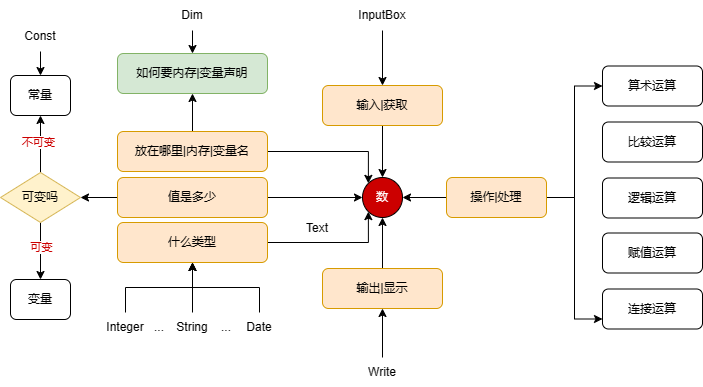

The diagram above was exported from draw.io. Its source (the exported page's mxGraphModel, read from the mxfile embedded in the PNG):
<mxGraphModel dx="1042" dy="535" grid="0" gridSize="10" guides="1" tooltips="1" connect="1" arrows="1" fold="1" page="1" pageScale="1" pageWidth="827" pageHeight="1169" math="0" shadow="0">
  <root>
    <mxCell id="0" />
    <mxCell id="1" parent="0" />
    <mxCell id="G40OAXO5iaZNSX0-jOvk-18" value="..." style="text;html=1;strokeColor=none;fillColor=none;align=center;verticalAlign=middle;whiteSpace=wrap;rounded=0;" vertex="1" parent="1">
      <mxGeometry x="154" y="362" width="60" height="30" as="geometry" />
    </mxCell>
    <mxCell id="G40OAXO5iaZNSX0-jOvk-19" value="..." style="text;html=1;strokeColor=none;fillColor=none;align=center;verticalAlign=middle;whiteSpace=wrap;rounded=0;" vertex="1" parent="1">
      <mxGeometry x="221" y="362" width="60" height="30" as="geometry" />
    </mxCell>
    <mxCell id="7RCenGombzkHbp1JPAar-1" value="数" style="ellipse;whiteSpace=wrap;html=1;aspect=fixed;fillColor=#CC0000;fontColor=#FFFFFF;" parent="1" vertex="1">
      <mxGeometry x="387" y="227" width="40" height="40" as="geometry" />
    </mxCell>
    <mxCell id="VEjATyRy2xf-8AsL7YHY-5" style="edgeStyle=orthogonalEdgeStyle;rounded=0;orthogonalLoop=1;jettySize=auto;html=1;entryX=0;entryY=1;entryDx=0;entryDy=0;" parent="1" source="7RCenGombzkHbp1JPAar-2" target="7RCenGombzkHbp1JPAar-1" edge="1">
      <mxGeometry relative="1" as="geometry" />
    </mxCell>
    <mxCell id="7RCenGombzkHbp1JPAar-2" value="什么类型" style="rounded=1;whiteSpace=wrap;html=1;fillColor=#ffe6cc;strokeColor=#d79b00;" parent="1" vertex="1">
      <mxGeometry x="142" y="272" width="150" height="40" as="geometry" />
    </mxCell>
    <mxCell id="VEjATyRy2xf-8AsL7YHY-9" style="edgeStyle=orthogonalEdgeStyle;rounded=0;orthogonalLoop=1;jettySize=auto;html=1;entryX=1;entryY=0.5;entryDx=0;entryDy=0;" parent="1" source="7RCenGombzkHbp1JPAar-6" target="7RCenGombzkHbp1JPAar-1" edge="1">
      <mxGeometry relative="1" as="geometry" />
    </mxCell>
    <mxCell id="G40OAXO5iaZNSX0-jOvk-35" style="edgeStyle=orthogonalEdgeStyle;rounded=0;orthogonalLoop=1;jettySize=auto;html=1;entryX=0;entryY=0.75;entryDx=0;entryDy=0;" edge="1" parent="1" source="7RCenGombzkHbp1JPAar-6" target="G40OAXO5iaZNSX0-jOvk-32">
      <mxGeometry relative="1" as="geometry" />
    </mxCell>
    <mxCell id="G40OAXO5iaZNSX0-jOvk-36" style="edgeStyle=orthogonalEdgeStyle;rounded=0;orthogonalLoop=1;jettySize=auto;html=1;entryX=0;entryY=0.5;entryDx=0;entryDy=0;" edge="1" parent="1" source="7RCenGombzkHbp1JPAar-6" target="G40OAXO5iaZNSX0-jOvk-33">
      <mxGeometry relative="1" as="geometry" />
    </mxCell>
    <mxCell id="7RCenGombzkHbp1JPAar-6" value="操作|处理" style="rounded=1;whiteSpace=wrap;html=1;fillColor=#ffe6cc;strokeColor=#d79b00;" parent="1" vertex="1">
      <mxGeometry x="471" y="227" width="100" height="40" as="geometry" />
    </mxCell>
    <mxCell id="VEjATyRy2xf-8AsL7YHY-3" style="edgeStyle=orthogonalEdgeStyle;rounded=0;orthogonalLoop=1;jettySize=auto;html=1;entryX=0.5;entryY=0;entryDx=0;entryDy=0;" parent="1" source="7RCenGombzkHbp1JPAar-8" target="7RCenGombzkHbp1JPAar-1" edge="1">
      <mxGeometry relative="1" as="geometry" />
    </mxCell>
    <mxCell id="7RCenGombzkHbp1JPAar-8" value="输入|获取" style="rounded=1;whiteSpace=wrap;html=1;fillColor=#ffe6cc;strokeColor=#d79b00;" parent="1" vertex="1">
      <mxGeometry x="347" y="135" width="120" height="40" as="geometry" />
    </mxCell>
    <mxCell id="VEjATyRy2xf-8AsL7YHY-4" style="edgeStyle=orthogonalEdgeStyle;rounded=0;orthogonalLoop=1;jettySize=auto;html=1;entryX=0.5;entryY=1;entryDx=0;entryDy=0;" parent="1" source="7RCenGombzkHbp1JPAar-9" target="7RCenGombzkHbp1JPAar-1" edge="1">
      <mxGeometry relative="1" as="geometry" />
    </mxCell>
    <mxCell id="7RCenGombzkHbp1JPAar-9" value="输出|显示" style="rounded=1;whiteSpace=wrap;html=1;fillColor=#ffe6cc;strokeColor=#d79b00;" parent="1" vertex="1">
      <mxGeometry x="347" y="318" width="120" height="40" as="geometry" />
    </mxCell>
    <mxCell id="VEjATyRy2xf-8AsL7YHY-6" style="edgeStyle=orthogonalEdgeStyle;rounded=0;orthogonalLoop=1;jettySize=auto;html=1;entryX=0;entryY=0;entryDx=0;entryDy=0;" parent="1" source="VEjATyRy2xf-8AsL7YHY-1" target="7RCenGombzkHbp1JPAar-1" edge="1">
      <mxGeometry relative="1" as="geometry" />
    </mxCell>
    <mxCell id="VEjATyRy2xf-8AsL7YHY-11" style="edgeStyle=orthogonalEdgeStyle;rounded=0;orthogonalLoop=1;jettySize=auto;html=1;entryX=0.5;entryY=1;entryDx=0;entryDy=0;" parent="1" source="VEjATyRy2xf-8AsL7YHY-1" target="VEjATyRy2xf-8AsL7YHY-10" edge="1">
      <mxGeometry relative="1" as="geometry" />
    </mxCell>
    <mxCell id="VEjATyRy2xf-8AsL7YHY-1" value="放在哪里|内存|变量名" style="rounded=1;whiteSpace=wrap;html=1;fillColor=#ffe6cc;strokeColor=#d79b00;" parent="1" vertex="1">
      <mxGeometry x="142" y="181" width="150" height="40" as="geometry" />
    </mxCell>
    <mxCell id="VEjATyRy2xf-8AsL7YHY-7" style="edgeStyle=orthogonalEdgeStyle;rounded=0;orthogonalLoop=1;jettySize=auto;html=1;entryX=0;entryY=0.5;entryDx=0;entryDy=0;" parent="1" source="VEjATyRy2xf-8AsL7YHY-2" target="7RCenGombzkHbp1JPAar-1" edge="1">
      <mxGeometry relative="1" as="geometry" />
    </mxCell>
    <mxCell id="VEjATyRy2xf-8AsL7YHY-25" style="edgeStyle=orthogonalEdgeStyle;rounded=0;orthogonalLoop=1;jettySize=auto;html=1;entryX=1;entryY=0.5;entryDx=0;entryDy=0;" parent="1" source="VEjATyRy2xf-8AsL7YHY-2" target="VEjATyRy2xf-8AsL7YHY-13" edge="1">
      <mxGeometry relative="1" as="geometry" />
    </mxCell>
    <mxCell id="VEjATyRy2xf-8AsL7YHY-2" value="值是多少" style="rounded=1;whiteSpace=wrap;html=1;fillColor=#ffe6cc;strokeColor=#d79b00;" parent="1" vertex="1">
      <mxGeometry x="142" y="227" width="150" height="40" as="geometry" />
    </mxCell>
    <mxCell id="VEjATyRy2xf-8AsL7YHY-10" value="如何要内存|变量声明" style="rounded=1;whiteSpace=wrap;html=1;fillColor=#d5e8d4;strokeColor=#82b366;" parent="1" vertex="1">
      <mxGeometry x="142" y="103" width="150" height="40" as="geometry" />
    </mxCell>
    <mxCell id="VEjATyRy2xf-8AsL7YHY-20" style="edgeStyle=orthogonalEdgeStyle;rounded=0;orthogonalLoop=1;jettySize=auto;html=1;entryX=0.5;entryY=0;entryDx=0;entryDy=0;" parent="1" source="VEjATyRy2xf-8AsL7YHY-13" target="VEjATyRy2xf-8AsL7YHY-17" edge="1">
      <mxGeometry relative="1" as="geometry" />
    </mxCell>
    <mxCell id="G40OAXO5iaZNSX0-jOvk-24" value="可变" style="edgeLabel;html=1;align=center;verticalAlign=middle;resizable=0;points=[];fontColor=#CC0000;" vertex="1" connectable="0" parent="VEjATyRy2xf-8AsL7YHY-20">
      <mxGeometry x="-0.1719" relative="1" as="geometry">
        <mxPoint as="offset" />
      </mxGeometry>
    </mxCell>
    <mxCell id="G40OAXO5iaZNSX0-jOvk-25" style="edgeStyle=orthogonalEdgeStyle;rounded=0;orthogonalLoop=1;jettySize=auto;html=1;entryX=0.5;entryY=1;entryDx=0;entryDy=0;" edge="1" parent="1" source="VEjATyRy2xf-8AsL7YHY-13" target="VEjATyRy2xf-8AsL7YHY-16">
      <mxGeometry relative="1" as="geometry" />
    </mxCell>
    <mxCell id="G40OAXO5iaZNSX0-jOvk-26" value="不可变" style="edgeLabel;html=1;align=center;verticalAlign=middle;resizable=0;points=[];fontColor=#CC0000;" vertex="1" connectable="0" parent="G40OAXO5iaZNSX0-jOvk-25">
      <mxGeometry x="0.1018" y="3" relative="1" as="geometry">
        <mxPoint as="offset" />
      </mxGeometry>
    </mxCell>
    <mxCell id="VEjATyRy2xf-8AsL7YHY-13" value="可变吗" style="rhombus;whiteSpace=wrap;html=1;fillColor=#fff2cc;strokeColor=#d6b656;" parent="1" vertex="1">
      <mxGeometry x="25" y="222" width="80" height="50" as="geometry" />
    </mxCell>
    <mxCell id="VEjATyRy2xf-8AsL7YHY-16" value="常量" style="rounded=1;whiteSpace=wrap;html=1;" parent="1" vertex="1">
      <mxGeometry x="35" y="125" width="60" height="40" as="geometry" />
    </mxCell>
    <mxCell id="VEjATyRy2xf-8AsL7YHY-17" value="变量" style="rounded=1;whiteSpace=wrap;html=1;" parent="1" vertex="1">
      <mxGeometry x="35" y="329" width="60" height="40" as="geometry" />
    </mxCell>
    <mxCell id="G40OAXO5iaZNSX0-jOvk-1" value="Text" style="text;html=1;strokeColor=none;fillColor=none;align=center;verticalAlign=middle;whiteSpace=wrap;rounded=0;" vertex="1" parent="1">
      <mxGeometry x="312" y="263" width="60" height="30" as="geometry" />
    </mxCell>
    <mxCell id="G40OAXO5iaZNSX0-jOvk-20" style="edgeStyle=orthogonalEdgeStyle;rounded=0;orthogonalLoop=1;jettySize=auto;html=1;entryX=0.5;entryY=0;entryDx=0;entryDy=0;" edge="1" parent="1" source="G40OAXO5iaZNSX0-jOvk-2" target="VEjATyRy2xf-8AsL7YHY-16">
      <mxGeometry relative="1" as="geometry" />
    </mxCell>
    <mxCell id="G40OAXO5iaZNSX0-jOvk-2" value="Const" style="text;html=1;strokeColor=none;fillColor=none;align=center;verticalAlign=middle;whiteSpace=wrap;rounded=0;" vertex="1" parent="1">
      <mxGeometry x="35" y="71" width="60" height="30" as="geometry" />
    </mxCell>
    <mxCell id="G40OAXO5iaZNSX0-jOvk-7" style="edgeStyle=orthogonalEdgeStyle;rounded=0;orthogonalLoop=1;jettySize=auto;html=1;" edge="1" parent="1" source="G40OAXO5iaZNSX0-jOvk-4" target="7RCenGombzkHbp1JPAar-2">
      <mxGeometry relative="1" as="geometry" />
    </mxCell>
    <mxCell id="G40OAXO5iaZNSX0-jOvk-4" value="Integer" style="text;html=1;strokeColor=none;fillColor=none;align=center;verticalAlign=middle;whiteSpace=wrap;rounded=0;" vertex="1" parent="1">
      <mxGeometry x="120" y="362" width="60" height="30" as="geometry" />
    </mxCell>
    <mxCell id="G40OAXO5iaZNSX0-jOvk-10" style="edgeStyle=orthogonalEdgeStyle;rounded=0;orthogonalLoop=1;jettySize=auto;html=1;entryX=0.5;entryY=1;entryDx=0;entryDy=0;" edge="1" parent="1" source="G40OAXO5iaZNSX0-jOvk-5" target="7RCenGombzkHbp1JPAar-2">
      <mxGeometry relative="1" as="geometry" />
    </mxCell>
    <mxCell id="G40OAXO5iaZNSX0-jOvk-5" value="String" style="text;html=1;strokeColor=none;fillColor=none;align=center;verticalAlign=middle;whiteSpace=wrap;rounded=0;" vertex="1" parent="1">
      <mxGeometry x="187" y="362" width="60" height="30" as="geometry" />
    </mxCell>
    <mxCell id="G40OAXO5iaZNSX0-jOvk-11" style="edgeStyle=orthogonalEdgeStyle;rounded=0;orthogonalLoop=1;jettySize=auto;html=1;entryX=0.5;entryY=1;entryDx=0;entryDy=0;" edge="1" parent="1" source="G40OAXO5iaZNSX0-jOvk-6" target="7RCenGombzkHbp1JPAar-2">
      <mxGeometry relative="1" as="geometry" />
    </mxCell>
    <mxCell id="G40OAXO5iaZNSX0-jOvk-6" value="Date" style="text;html=1;strokeColor=none;fillColor=none;align=center;verticalAlign=middle;whiteSpace=wrap;rounded=0;" vertex="1" parent="1">
      <mxGeometry x="254" y="362" width="60" height="30" as="geometry" />
    </mxCell>
    <mxCell id="G40OAXO5iaZNSX0-jOvk-13" style="edgeStyle=orthogonalEdgeStyle;rounded=0;orthogonalLoop=1;jettySize=auto;html=1;entryX=0.5;entryY=0;entryDx=0;entryDy=0;" edge="1" parent="1" source="G40OAXO5iaZNSX0-jOvk-12" target="VEjATyRy2xf-8AsL7YHY-10">
      <mxGeometry relative="1" as="geometry" />
    </mxCell>
    <mxCell id="G40OAXO5iaZNSX0-jOvk-12" value="Dim" style="text;html=1;strokeColor=none;fillColor=none;align=center;verticalAlign=middle;whiteSpace=wrap;rounded=0;" vertex="1" parent="1">
      <mxGeometry x="187" y="50" width="60" height="30" as="geometry" />
    </mxCell>
    <mxCell id="G40OAXO5iaZNSX0-jOvk-15" style="edgeStyle=orthogonalEdgeStyle;rounded=0;orthogonalLoop=1;jettySize=auto;html=1;entryX=0.5;entryY=1;entryDx=0;entryDy=0;" edge="1" parent="1" source="G40OAXO5iaZNSX0-jOvk-14" target="7RCenGombzkHbp1JPAar-9">
      <mxGeometry relative="1" as="geometry" />
    </mxCell>
    <mxCell id="G40OAXO5iaZNSX0-jOvk-14" value="Write" style="text;html=1;strokeColor=none;fillColor=none;align=center;verticalAlign=middle;whiteSpace=wrap;rounded=0;" vertex="1" parent="1">
      <mxGeometry x="377" y="407" width="60" height="30" as="geometry" />
    </mxCell>
    <mxCell id="G40OAXO5iaZNSX0-jOvk-17" style="edgeStyle=orthogonalEdgeStyle;rounded=0;orthogonalLoop=1;jettySize=auto;html=1;entryX=0.5;entryY=0;entryDx=0;entryDy=0;" edge="1" parent="1" source="G40OAXO5iaZNSX0-jOvk-16" target="7RCenGombzkHbp1JPAar-8">
      <mxGeometry relative="1" as="geometry" />
    </mxCell>
    <mxCell id="G40OAXO5iaZNSX0-jOvk-16" value="InputBox" style="text;html=1;strokeColor=none;fillColor=none;align=center;verticalAlign=middle;whiteSpace=wrap;rounded=0;" vertex="1" parent="1">
      <mxGeometry x="377" y="50" width="60" height="30" as="geometry" />
    </mxCell>
    <mxCell id="G40OAXO5iaZNSX0-jOvk-29" value="比较运算" style="rounded=1;whiteSpace=wrap;html=1;" vertex="1" parent="1">
      <mxGeometry x="627" y="171.5" width="100" height="40" as="geometry" />
    </mxCell>
    <mxCell id="G40OAXO5iaZNSX0-jOvk-30" value="逻辑运算" style="rounded=1;whiteSpace=wrap;html=1;" vertex="1" parent="1">
      <mxGeometry x="627" y="227.5" width="100" height="40" as="geometry" />
    </mxCell>
    <mxCell id="G40OAXO5iaZNSX0-jOvk-31" value="赋值运算" style="rounded=1;whiteSpace=wrap;html=1;" vertex="1" parent="1">
      <mxGeometry x="627" y="282.5" width="100" height="40" as="geometry" />
    </mxCell>
    <mxCell id="G40OAXO5iaZNSX0-jOvk-32" value="连接运算" style="rounded=1;whiteSpace=wrap;html=1;" vertex="1" parent="1">
      <mxGeometry x="627" y="338.5" width="100" height="40" as="geometry" />
    </mxCell>
    <mxCell id="G40OAXO5iaZNSX0-jOvk-33" value="算术运算" style="rounded=1;whiteSpace=wrap;html=1;" vertex="1" parent="1">
      <mxGeometry x="627" y="115.5" width="100" height="40" as="geometry" />
    </mxCell>
  </root>
</mxGraphModel>